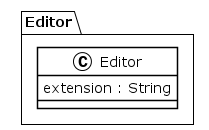

The diagram above was rendered by PlantUML. Its source (embedded in the PNG):
@startuml
!theme plain
package Editor {
class Editor {
	 extension : String
}
}
@enduml